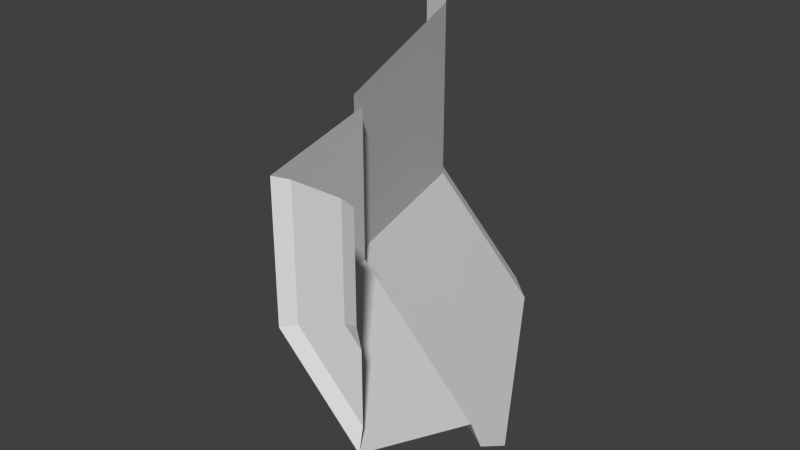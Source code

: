 # Source: Tile00_DiagTransStr.blend  (saved by Blender 2.76.0; exported with 4.5.12 LTS)
import bpy
from mathutils import Matrix  # noqa: F401  (used for matrix-valued properties, if any)

bpy.ops.wm.read_factory_settings(use_empty=True)
scene = bpy.context.scene
scene.name = 'Scene'

# ---- collections
col_collection_1 = bpy.data.collections.new('Collection 1'); scene.collection.children.link(col_collection_1)

# ---- world
world_world = bpy.data.worlds.new('World'); scene.world = world_world
world_world.color = (0.05088, 0.05088, 0.05088)
world_world.use_sun_shadow = False
world_world.sun_shadow_jitter_overblur = 0.0
world_world.cycles.sampling_method = 'MANUAL'
world_world.cycles.sample_map_resolution = 256

# ---- meshes
me_plane_002 = bpy.data.meshes.new('Plane.002')
me_plane_002.from_pydata([(0.5, -3.307e-07, 0.2071), (0.25, 0.9, 0.1035), (0.9, 0.03, 0.3728), (-0.75, 2.9, -0.3107), (-1.0, 3.0, -0.4142), (0.1, 1.0, 0.04142), (0.6, 0.03, 0.2485), (-0.6, 2.7, -0.2485), (1.0, 0.9, -0.6465), (1.0, -1.565e-07, -0.2929), (1.0, 0.03, 0.2728), (1.0, -6.001e-08, 0.4142), (-0.4142, 3.0, -1.0), (-0.06067, 2.9, -1.0), (1.0, 1.0, -0.8586), (1.0, 0.03, -0.1515), (0.1515, 2.7, -1.0), (1.0, 1.243, -1.0), (0.5, 1.809e-07, 1.0), (0.25, 0.9, 1.0), (0.1, 1.0, 1.0), (-0.6, 2.7, 1.0), (-0.75, 2.9, 1.0), (-1.0, 3.0, 1.0), (0.6, 0.03, 1.0), (0.9, 0.03, 1.0), (1.0, -3.965e-08, 1.0)], [], [(9, 8, 1, 0), (18, 24, 6, 0), (13, 12, 4, 3), (8, 14, 5, 1), (0, 6, 15, 9), (6, 2, 10, 15), (16, 13, 3, 7), (0, 1, 19, 18), (1, 5, 20, 19), (3, 4, 23, 22), (7, 3, 22, 21), (24, 25, 2, 6), (25, 26, 11, 2), (14, 17, 16, 7, 5), (5, 7, 21, 20), (2, 11, 10)])
_uv = me_plane_002.uv_layers.new(name='UVMap')
_uv.uv.foreach_set('vector', [0.3036, 0.5136, 0.2798, 0.5837, 0.3595, 0.5837, 0.3568, 0.5136, 0.421, 0.5267, 0.421, 0.522, 0.3861, 0.522, 0.3842, 0.5267, 0.2972, 0.7393, 0.311, 0.7471, 0.3733, 0.7471, 0.3705, 0.7393, 0.2798, 0.5837, 0.2655, 0.5914, 0.3612, 0.5914, 0.3595, 0.5837, 0.3842, 0.5267, 0.3861, 0.522, 0.3676, 0.5035, 0.3611, 0.5035, 0.3861, 0.522, 0.3919, 0.5081, 0.3873, 0.5035, 0.3676, 0.5035, 0.289, 0.7238, 0.2972, 0.7393, 0.3705, 0.7393, 0.3689, 0.7238, 0.4302, 0.516, 0.4222, 0.5855, 0.4914, 0.5855, 0.4914, 0.516, 0.4222, 0.5855, 0.4174, 0.5932, 0.4914, 0.5932, 0.4914, 0.5855, 0.3902, 0.7399, 0.3822, 0.7477, 0.4914, 0.7477, 0.4914, 0.7399, 0.395, 0.7245, 0.3902, 0.7399, 0.4914, 0.7399, 0.4914, 0.7245, 0.421, 0.522, 0.421, 0.5081, 0.3919, 0.5081, 0.3861, 0.522, 0.421, 0.5081, 0.421, 0.5035, 0.3938, 0.5035, 0.3919, 0.5081, 0.2655, 0.5914, 0.256, 0.6104, 0.289, 0.7238, 0.3689, 0.7238, 0.3612, 0.5914, 0.4174, 0.5932, 0.395, 0.7245, 0.4914, 0.7245, 0.4914, 0.5932, 0.3919, 0.5081, 0.3938, 0.5035, 0.3873, 0.5035])
me_plane_002.use_remesh_preserve_volume = False
me_plane_002.use_remesh_preserve_attributes = False
me_plane_002.use_mirror_vertex_groups = False
me_plane_002.update()

# ---- objects
ob_plane_008 = bpy.data.objects.new('Plane.008', me_plane_002)

# ---- transforms, parenting, visibility, modifiers, constraints
ob_plane_008.location = (0.0, 0.0, 0.0)
ob_plane_008.lineart.crease_threshold = 0.0

# ---- collection membership
col_collection_1.objects.link(ob_plane_008)

# ---- scene / render settings (as saved in the file)
scene.frame_start = 1; scene.frame_end = 250; scene.frame_set(1)
scene.render.engine = 'BLENDER_EEVEE_NEXT'
scene.render.resolution_percentage = 50
scene.render.dither_intensity = 0.0
scene.cycles.use_denoising = False
scene.cycles.samples = 10
scene.cycles.sampling_pattern = 'TABULATED_SOBOL'
scene.cycles.light_sampling_threshold = 0.0
scene.cycles.use_adaptive_sampling = False
scene.cycles.use_light_tree = False
scene.cycles.blur_glossy = 0.0
scene.cycles.pixel_filter_type = 'GAUSSIAN'
scene.cycles.sample_clamp_indirect = 0.0
scene.view_settings.view_transform = 'Standard'
bpy.context.view_layer.update()

# ---- added for rendering (the .blend has no active camera and no usable light): camera, sun
cam_auto = bpy.data.cameras.new('AutoCamera')
cam_auto.lens = 50.0
cam_auto.sensor_width = 36.0
cam_auto.clip_end = 1000.0
ob_auto_camera = bpy.data.objects.new('AutoCamera', cam_auto)
scene.collection.objects.link(ob_auto_camera)
ob_auto_camera.location = (3.81481, -3.07777, 3.05185)
ob_auto_camera.rotation_euler = (1.09748, -7.21219e-08, 0.694738)
scene.camera = ob_auto_camera
light_auto_sun = bpy.data.lights.new('AutoSun', 'SUN')
light_auto_sun.energy = 3.0
light_auto_sun.angle = 0.0523599
ob_auto_sun = bpy.data.objects.new('AutoSun', light_auto_sun)
scene.collection.objects.link(ob_auto_sun)
ob_auto_sun.rotation_euler = (0.872665, 0.174533, 0.523599)
bpy.context.view_layer.update()
